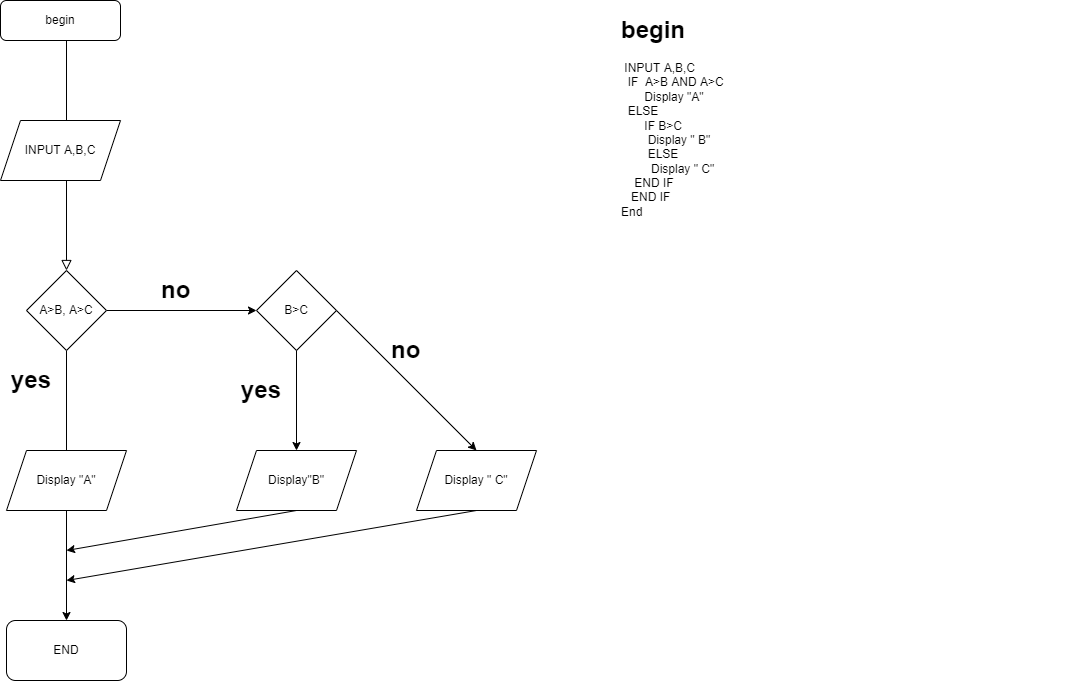

The diagram above was exported from draw.io. Its source (the exported page's mxGraphModel, read from the mxfile embedded in the PNG):
<mxGraphModel dx="1038" dy="571" grid="1" gridSize="10" guides="1" tooltips="1" connect="1" arrows="1" fold="1" page="1" pageScale="1" pageWidth="827" pageHeight="1169" math="0" shadow="0">
  <root>
    <mxCell id="WIyWlLk6GJQsqaUBKTNV-0" />
    <mxCell id="WIyWlLk6GJQsqaUBKTNV-1" parent="WIyWlLk6GJQsqaUBKTNV-0" />
    <mxCell id="WIyWlLk6GJQsqaUBKTNV-2" value="" style="rounded=0;html=1;jettySize=auto;orthogonalLoop=1;fontSize=11;endArrow=block;endFill=0;endSize=8;strokeWidth=1;shadow=0;labelBackgroundColor=none;edgeStyle=orthogonalEdgeStyle;entryX=0.5;entryY=0;entryDx=0;entryDy=0;" parent="WIyWlLk6GJQsqaUBKTNV-1" source="WIyWlLk6GJQsqaUBKTNV-3" edge="1">
      <mxGeometry relative="1" as="geometry">
        <mxPoint x="440" y="310" as="targetPoint" />
        <Array as="points">
          <mxPoint x="440" y="310" />
          <mxPoint x="440" y="310" />
        </Array>
      </mxGeometry>
    </mxCell>
    <mxCell id="WIyWlLk6GJQsqaUBKTNV-3" value="begin" style="rounded=1;whiteSpace=wrap;html=1;fontSize=12;glass=0;strokeWidth=1;shadow=0;" parent="WIyWlLk6GJQsqaUBKTNV-1" vertex="1">
      <mxGeometry x="374" y="40" width="120" height="40" as="geometry" />
    </mxCell>
    <mxCell id="AE9enXpAv9YcXHmhP37V-1" value="INPUT A,B,C" style="shape=parallelogram;perimeter=parallelogramPerimeter;whiteSpace=wrap;html=1;fixedSize=1;" parent="WIyWlLk6GJQsqaUBKTNV-1" vertex="1">
      <mxGeometry x="374" y="160" width="120" height="60" as="geometry" />
    </mxCell>
    <mxCell id="AE9enXpAv9YcXHmhP37V-3" value="END" style="rounded=1;whiteSpace=wrap;html=1;" parent="WIyWlLk6GJQsqaUBKTNV-1" vertex="1">
      <mxGeometry x="380" y="660" width="120" height="60" as="geometry" />
    </mxCell>
    <mxCell id="AE9enXpAv9YcXHmhP37V-5" value="" style="endArrow=classic;html=1;rounded=0;entryX=0.5;entryY=0;entryDx=0;entryDy=0;exitX=0.5;exitY=1;exitDx=0;exitDy=0;" parent="WIyWlLk6GJQsqaUBKTNV-1" target="AE9enXpAv9YcXHmhP37V-3" edge="1">
      <mxGeometry width="50" height="50" relative="1" as="geometry">
        <mxPoint x="440" y="390" as="sourcePoint" />
        <mxPoint x="320" y="370" as="targetPoint" />
      </mxGeometry>
    </mxCell>
    <mxCell id="AE9enXpAv9YcXHmhP37V-6" value="Display &quot;A&quot;" style="shape=parallelogram;perimeter=parallelogramPerimeter;whiteSpace=wrap;html=1;fixedSize=1;" parent="WIyWlLk6GJQsqaUBKTNV-1" vertex="1">
      <mxGeometry x="380" y="490" width="120" height="60" as="geometry" />
    </mxCell>
    <mxCell id="AE9enXpAv9YcXHmhP37V-10" value="" style="endArrow=classic;html=1;rounded=0;exitX=1;exitY=0.5;exitDx=0;exitDy=0;entryX=0;entryY=0.5;entryDx=0;entryDy=0;" parent="WIyWlLk6GJQsqaUBKTNV-1" edge="1">
      <mxGeometry width="50" height="50" relative="1" as="geometry">
        <mxPoint x="480" y="350" as="sourcePoint" />
        <mxPoint x="630" y="350" as="targetPoint" />
      </mxGeometry>
    </mxCell>
    <mxCell id="AE9enXpAv9YcXHmhP37V-11" value="A&amp;gt;B, A&amp;gt;C" style="rhombus;whiteSpace=wrap;html=1;" parent="WIyWlLk6GJQsqaUBKTNV-1" vertex="1">
      <mxGeometry x="400" y="310" width="80" height="80" as="geometry" />
    </mxCell>
    <mxCell id="AE9enXpAv9YcXHmhP37V-12" value="B&amp;gt;C" style="rhombus;whiteSpace=wrap;html=1;" parent="WIyWlLk6GJQsqaUBKTNV-1" vertex="1">
      <mxGeometry x="630" y="310" width="80" height="80" as="geometry" />
    </mxCell>
    <mxCell id="AE9enXpAv9YcXHmhP37V-13" value="" style="endArrow=classic;html=1;rounded=0;exitX=0.5;exitY=1;exitDx=0;exitDy=0;" parent="WIyWlLk6GJQsqaUBKTNV-1" source="AE9enXpAv9YcXHmhP37V-12" target="AE9enXpAv9YcXHmhP37V-14" edge="1">
      <mxGeometry width="50" height="50" relative="1" as="geometry">
        <mxPoint x="280" y="410" as="sourcePoint" />
        <mxPoint x="670" y="490" as="targetPoint" />
      </mxGeometry>
    </mxCell>
    <mxCell id="AE9enXpAv9YcXHmhP37V-14" value="Display&quot;B&quot;" style="shape=parallelogram;perimeter=parallelogramPerimeter;whiteSpace=wrap;html=1;fixedSize=1;" parent="WIyWlLk6GJQsqaUBKTNV-1" vertex="1">
      <mxGeometry x="610" y="490" width="120" height="60" as="geometry" />
    </mxCell>
    <mxCell id="AE9enXpAv9YcXHmhP37V-15" value="Display &quot; C&quot;" style="shape=parallelogram;perimeter=parallelogramPerimeter;whiteSpace=wrap;html=1;fixedSize=1;" parent="WIyWlLk6GJQsqaUBKTNV-1" vertex="1">
      <mxGeometry x="790" y="490" width="120" height="60" as="geometry" />
    </mxCell>
    <mxCell id="AE9enXpAv9YcXHmhP37V-16" value="" style="endArrow=classic;html=1;rounded=0;exitX=1;exitY=0.5;exitDx=0;exitDy=0;entryX=0.5;entryY=0;entryDx=0;entryDy=0;" parent="WIyWlLk6GJQsqaUBKTNV-1" source="AE9enXpAv9YcXHmhP37V-12" target="AE9enXpAv9YcXHmhP37V-15" edge="1">
      <mxGeometry width="50" height="50" relative="1" as="geometry">
        <mxPoint x="280" y="410" as="sourcePoint" />
        <mxPoint x="330" y="360" as="targetPoint" />
      </mxGeometry>
    </mxCell>
    <mxCell id="AE9enXpAv9YcXHmhP37V-18" value="" style="endArrow=classic;html=1;rounded=0;exitX=0.5;exitY=1;exitDx=0;exitDy=0;" parent="WIyWlLk6GJQsqaUBKTNV-1" source="AE9enXpAv9YcXHmhP37V-14" edge="1">
      <mxGeometry width="50" height="50" relative="1" as="geometry">
        <mxPoint x="640" y="600" as="sourcePoint" />
        <mxPoint x="440" y="590" as="targetPoint" />
      </mxGeometry>
    </mxCell>
    <mxCell id="AE9enXpAv9YcXHmhP37V-19" value="" style="endArrow=classic;html=1;rounded=0;exitX=0.5;exitY=1;exitDx=0;exitDy=0;" parent="WIyWlLk6GJQsqaUBKTNV-1" source="AE9enXpAv9YcXHmhP37V-15" edge="1">
      <mxGeometry width="50" height="50" relative="1" as="geometry">
        <mxPoint x="280" y="410" as="sourcePoint" />
        <mxPoint x="440" y="620" as="targetPoint" />
      </mxGeometry>
    </mxCell>
    <mxCell id="AE9enXpAv9YcXHmhP37V-20" value="&lt;h1&gt;yes&lt;/h1&gt;" style="text;html=1;strokeColor=none;fillColor=none;spacing=5;spacingTop=-20;whiteSpace=wrap;overflow=hidden;rounded=0;" parent="WIyWlLk6GJQsqaUBKTNV-1" vertex="1">
      <mxGeometry x="380" y="400" width="50" height="40" as="geometry" />
    </mxCell>
    <mxCell id="AE9enXpAv9YcXHmhP37V-21" value="&lt;h1&gt;yes&lt;/h1&gt;" style="text;html=1;strokeColor=none;fillColor=none;spacing=5;spacingTop=-20;whiteSpace=wrap;overflow=hidden;rounded=0;" parent="WIyWlLk6GJQsqaUBKTNV-1" vertex="1">
      <mxGeometry x="610" y="410" width="110" height="60" as="geometry" />
    </mxCell>
    <mxCell id="AE9enXpAv9YcXHmhP37V-22" value="&lt;h1&gt;no&lt;/h1&gt;" style="text;html=1;strokeColor=none;fillColor=none;spacing=5;spacingTop=-20;whiteSpace=wrap;overflow=hidden;rounded=0;" parent="WIyWlLk6GJQsqaUBKTNV-1" vertex="1">
      <mxGeometry x="530" y="310" width="190" height="120" as="geometry" />
    </mxCell>
    <mxCell id="AE9enXpAv9YcXHmhP37V-23" value="&lt;h1&gt;no&lt;/h1&gt;" style="text;html=1;strokeColor=none;fillColor=none;spacing=5;spacingTop=-20;whiteSpace=wrap;overflow=hidden;rounded=0;" parent="WIyWlLk6GJQsqaUBKTNV-1" vertex="1">
      <mxGeometry x="760" y="370" width="190" height="120" as="geometry" />
    </mxCell>
    <mxCell id="SBEjkKc9lVT-2fpey8Fo-1" value="&lt;h1&gt;begin&lt;/h1&gt;&lt;div&gt;&amp;nbsp;INPUT A,B,C&lt;/div&gt;&lt;div&gt;&amp;nbsp; IF&amp;nbsp; A&amp;gt;B AND A&amp;gt;C&lt;/div&gt;&lt;div&gt;&amp;nbsp; &amp;nbsp; &amp;nbsp; &amp;nbsp;Display &quot;A&quot;&lt;/div&gt;&lt;div&gt;&amp;nbsp; ELSE&lt;/div&gt;&lt;div&gt;&amp;nbsp; &amp;nbsp; &amp;nbsp; &amp;nbsp;IF B&amp;gt;C&lt;/div&gt;&lt;div&gt;&amp;nbsp; &amp;nbsp; &amp;nbsp; &amp;nbsp; Display &quot; B&quot;&lt;/div&gt;&lt;div&gt;&amp;nbsp; &amp;nbsp; &amp;nbsp; &amp;nbsp; ELSE&lt;/div&gt;&lt;div&gt;&amp;nbsp; &amp;nbsp; &amp;nbsp; &amp;nbsp; &amp;nbsp;Display &quot; C&quot;&lt;/div&gt;&lt;div&gt;&amp;nbsp; &amp;nbsp; END IF&lt;/div&gt;&lt;div&gt;&amp;nbsp; &amp;nbsp;END IF&lt;/div&gt;&lt;div&gt;End&lt;/div&gt;&lt;div&gt;&amp;nbsp; &amp;nbsp;&lt;/div&gt;" style="text;html=1;strokeColor=none;fillColor=none;spacing=5;spacingTop=-20;whiteSpace=wrap;overflow=hidden;rounded=0;" vertex="1" parent="WIyWlLk6GJQsqaUBKTNV-1">
      <mxGeometry x="990" y="50" width="470" height="510" as="geometry" />
    </mxCell>
  </root>
</mxGraphModel>